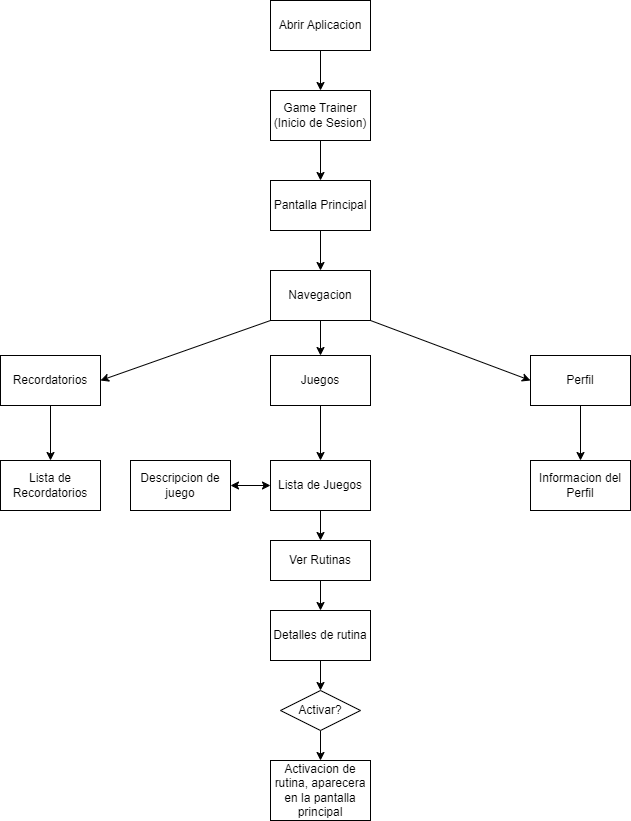

The diagram above was exported from draw.io. Its source (the exported page's mxGraphModel, read from the mxfile embedded in the PNG):
<mxGraphModel dx="1050" dy="565" grid="1" gridSize="10" guides="1" tooltips="1" connect="1" arrows="1" fold="1" page="1" pageScale="1" pageWidth="1100" pageHeight="850" math="0" shadow="0">
  <root>
    <mxCell id="0" />
    <mxCell id="1" parent="0" />
    <mxCell id="vL0U5bHvqSqCiZMn9vHS-16" value="Game Trainer (Inicio de Sesion)" style="rounded=0;whiteSpace=wrap;html=1;" vertex="1" parent="1">
      <mxGeometry x="490" y="110" width="100" height="50" as="geometry" />
    </mxCell>
    <mxCell id="vL0U5bHvqSqCiZMn9vHS-17" value="Pantalla Principal" style="rounded=0;whiteSpace=wrap;html=1;" vertex="1" parent="1">
      <mxGeometry x="490" y="200" width="100" height="50" as="geometry" />
    </mxCell>
    <mxCell id="vL0U5bHvqSqCiZMn9vHS-18" value="Abrir Aplicacion" style="rounded=0;whiteSpace=wrap;html=1;" vertex="1" parent="1">
      <mxGeometry x="490" y="20" width="100" height="50" as="geometry" />
    </mxCell>
    <mxCell id="vL0U5bHvqSqCiZMn9vHS-20" value="Juegos" style="rounded=0;whiteSpace=wrap;html=1;" vertex="1" parent="1">
      <mxGeometry x="490" y="375" width="100" height="50" as="geometry" />
    </mxCell>
    <mxCell id="vL0U5bHvqSqCiZMn9vHS-21" value="Perfil" style="rounded=0;whiteSpace=wrap;html=1;" vertex="1" parent="1">
      <mxGeometry x="750" y="375" width="100" height="50" as="geometry" />
    </mxCell>
    <mxCell id="vL0U5bHvqSqCiZMn9vHS-40" style="edgeStyle=orthogonalEdgeStyle;rounded=0;orthogonalLoop=1;jettySize=auto;html=1;entryX=0.5;entryY=0;entryDx=0;entryDy=0;" edge="1" parent="1" source="vL0U5bHvqSqCiZMn9vHS-22" target="vL0U5bHvqSqCiZMn9vHS-38">
      <mxGeometry relative="1" as="geometry" />
    </mxCell>
    <mxCell id="vL0U5bHvqSqCiZMn9vHS-22" value="Recordatorios" style="rounded=0;whiteSpace=wrap;html=1;" vertex="1" parent="1">
      <mxGeometry x="220" y="375" width="100" height="50" as="geometry" />
    </mxCell>
    <mxCell id="vL0U5bHvqSqCiZMn9vHS-23" value="Informacion del Perfil" style="rounded=0;whiteSpace=wrap;html=1;" vertex="1" parent="1">
      <mxGeometry x="750" y="480" width="100" height="50" as="geometry" />
    </mxCell>
    <mxCell id="vL0U5bHvqSqCiZMn9vHS-41" style="edgeStyle=orthogonalEdgeStyle;rounded=0;orthogonalLoop=1;jettySize=auto;html=1;" edge="1" parent="1" source="vL0U5bHvqSqCiZMn9vHS-24" target="vL0U5bHvqSqCiZMn9vHS-25">
      <mxGeometry relative="1" as="geometry" />
    </mxCell>
    <mxCell id="vL0U5bHvqSqCiZMn9vHS-24" value="Lista de Juegos" style="rounded=0;whiteSpace=wrap;html=1;" vertex="1" parent="1">
      <mxGeometry x="490" y="480" width="100" height="50" as="geometry" />
    </mxCell>
    <mxCell id="vL0U5bHvqSqCiZMn9vHS-42" style="edgeStyle=orthogonalEdgeStyle;rounded=0;orthogonalLoop=1;jettySize=auto;html=1;entryX=0.5;entryY=0;entryDx=0;entryDy=0;" edge="1" parent="1" source="vL0U5bHvqSqCiZMn9vHS-25" target="vL0U5bHvqSqCiZMn9vHS-32">
      <mxGeometry relative="1" as="geometry" />
    </mxCell>
    <mxCell id="vL0U5bHvqSqCiZMn9vHS-25" value="Ver Rutinas" style="rounded=0;whiteSpace=wrap;html=1;" vertex="1" parent="1">
      <mxGeometry x="490" y="560" width="100" height="40" as="geometry" />
    </mxCell>
    <mxCell id="vL0U5bHvqSqCiZMn9vHS-26" value="Descripcion de juego" style="rounded=0;whiteSpace=wrap;html=1;" vertex="1" parent="1">
      <mxGeometry x="350" y="480" width="100" height="50" as="geometry" />
    </mxCell>
    <mxCell id="vL0U5bHvqSqCiZMn9vHS-27" value="" style="endArrow=classic;html=1;rounded=0;exitX=0.5;exitY=1;exitDx=0;exitDy=0;entryX=0.5;entryY=0;entryDx=0;entryDy=0;" edge="1" parent="1" source="vL0U5bHvqSqCiZMn9vHS-18" target="vL0U5bHvqSqCiZMn9vHS-16">
      <mxGeometry width="50" height="50" relative="1" as="geometry">
        <mxPoint x="510" y="210" as="sourcePoint" />
        <mxPoint x="560" y="160" as="targetPoint" />
      </mxGeometry>
    </mxCell>
    <mxCell id="vL0U5bHvqSqCiZMn9vHS-28" value="" style="endArrow=classic;html=1;rounded=0;entryX=0.5;entryY=0;entryDx=0;entryDy=0;exitX=0.5;exitY=1;exitDx=0;exitDy=0;" edge="1" parent="1" source="vL0U5bHvqSqCiZMn9vHS-16" target="vL0U5bHvqSqCiZMn9vHS-17">
      <mxGeometry width="50" height="50" relative="1" as="geometry">
        <mxPoint x="510" y="260" as="sourcePoint" />
        <mxPoint x="560" y="210" as="targetPoint" />
      </mxGeometry>
    </mxCell>
    <mxCell id="vL0U5bHvqSqCiZMn9vHS-29" value="" style="endArrow=classic;html=1;rounded=0;entryX=0.5;entryY=0;entryDx=0;entryDy=0;exitX=0.5;exitY=1;exitDx=0;exitDy=0;" edge="1" parent="1" source="vL0U5bHvqSqCiZMn9vHS-35" target="vL0U5bHvqSqCiZMn9vHS-20">
      <mxGeometry width="50" height="50" relative="1" as="geometry">
        <mxPoint x="510" y="260" as="sourcePoint" />
        <mxPoint x="560" y="210" as="targetPoint" />
      </mxGeometry>
    </mxCell>
    <mxCell id="vL0U5bHvqSqCiZMn9vHS-30" value="" style="endArrow=classic;html=1;rounded=0;exitX=0;exitY=1;exitDx=0;exitDy=0;entryX=1;entryY=0.5;entryDx=0;entryDy=0;" edge="1" parent="1" source="vL0U5bHvqSqCiZMn9vHS-35" target="vL0U5bHvqSqCiZMn9vHS-22">
      <mxGeometry width="50" height="50" relative="1" as="geometry">
        <mxPoint x="510" y="260" as="sourcePoint" />
        <mxPoint x="560" y="210" as="targetPoint" />
      </mxGeometry>
    </mxCell>
    <mxCell id="vL0U5bHvqSqCiZMn9vHS-31" value="" style="endArrow=classic;html=1;rounded=0;exitX=1;exitY=1;exitDx=0;exitDy=0;entryX=0;entryY=0.5;entryDx=0;entryDy=0;" edge="1" parent="1" source="vL0U5bHvqSqCiZMn9vHS-35" target="vL0U5bHvqSqCiZMn9vHS-21">
      <mxGeometry width="50" height="50" relative="1" as="geometry">
        <mxPoint x="510" y="260" as="sourcePoint" />
        <mxPoint x="560" y="210" as="targetPoint" />
      </mxGeometry>
    </mxCell>
    <mxCell id="vL0U5bHvqSqCiZMn9vHS-45" style="edgeStyle=orthogonalEdgeStyle;rounded=0;orthogonalLoop=1;jettySize=auto;html=1;entryX=0.5;entryY=0;entryDx=0;entryDy=0;" edge="1" parent="1" source="vL0U5bHvqSqCiZMn9vHS-32" target="vL0U5bHvqSqCiZMn9vHS-43">
      <mxGeometry relative="1" as="geometry" />
    </mxCell>
    <mxCell id="vL0U5bHvqSqCiZMn9vHS-32" value="Detalles de rutina" style="rounded=0;whiteSpace=wrap;html=1;" vertex="1" parent="1">
      <mxGeometry x="490" y="630" width="100" height="50" as="geometry" />
    </mxCell>
    <mxCell id="vL0U5bHvqSqCiZMn9vHS-33" value="" style="endArrow=classic;html=1;rounded=0;entryX=0.5;entryY=0;entryDx=0;entryDy=0;exitX=0.5;exitY=1;exitDx=0;exitDy=0;" edge="1" parent="1" source="vL0U5bHvqSqCiZMn9vHS-20" target="vL0U5bHvqSqCiZMn9vHS-24">
      <mxGeometry width="50" height="50" relative="1" as="geometry">
        <mxPoint x="510" y="460" as="sourcePoint" />
        <mxPoint x="560" y="410" as="targetPoint" />
      </mxGeometry>
    </mxCell>
    <mxCell id="vL0U5bHvqSqCiZMn9vHS-34" value="" style="endArrow=classic;html=1;rounded=0;exitX=0.5;exitY=1;exitDx=0;exitDy=0;entryX=0.5;entryY=0;entryDx=0;entryDy=0;" edge="1" parent="1" source="vL0U5bHvqSqCiZMn9vHS-21" target="vL0U5bHvqSqCiZMn9vHS-23">
      <mxGeometry width="50" height="50" relative="1" as="geometry">
        <mxPoint x="510" y="460" as="sourcePoint" />
        <mxPoint x="560" y="410" as="targetPoint" />
      </mxGeometry>
    </mxCell>
    <mxCell id="vL0U5bHvqSqCiZMn9vHS-35" value="Navegacion" style="rounded=0;whiteSpace=wrap;html=1;" vertex="1" parent="1">
      <mxGeometry x="490" y="290" width="100" height="50" as="geometry" />
    </mxCell>
    <mxCell id="vL0U5bHvqSqCiZMn9vHS-36" value="" style="endArrow=classic;html=1;rounded=0;exitX=0.5;exitY=1;exitDx=0;exitDy=0;entryX=0.5;entryY=0;entryDx=0;entryDy=0;" edge="1" parent="1" source="vL0U5bHvqSqCiZMn9vHS-17" target="vL0U5bHvqSqCiZMn9vHS-35">
      <mxGeometry width="50" height="50" relative="1" as="geometry">
        <mxPoint x="510" y="260" as="sourcePoint" />
        <mxPoint x="560" y="210" as="targetPoint" />
      </mxGeometry>
    </mxCell>
    <mxCell id="vL0U5bHvqSqCiZMn9vHS-37" value="" style="endArrow=classic;startArrow=classic;html=1;rounded=0;exitX=1;exitY=0.5;exitDx=0;exitDy=0;entryX=0;entryY=0.5;entryDx=0;entryDy=0;" edge="1" parent="1" source="vL0U5bHvqSqCiZMn9vHS-26" target="vL0U5bHvqSqCiZMn9vHS-24">
      <mxGeometry width="50" height="50" relative="1" as="geometry">
        <mxPoint x="510" y="460" as="sourcePoint" />
        <mxPoint x="560" y="410" as="targetPoint" />
      </mxGeometry>
    </mxCell>
    <mxCell id="vL0U5bHvqSqCiZMn9vHS-38" value="Lista de Recordatorios" style="rounded=0;whiteSpace=wrap;html=1;" vertex="1" parent="1">
      <mxGeometry x="220" y="480" width="100" height="50" as="geometry" />
    </mxCell>
    <mxCell id="vL0U5bHvqSqCiZMn9vHS-46" style="edgeStyle=orthogonalEdgeStyle;rounded=0;orthogonalLoop=1;jettySize=auto;html=1;" edge="1" parent="1" source="vL0U5bHvqSqCiZMn9vHS-43" target="vL0U5bHvqSqCiZMn9vHS-44">
      <mxGeometry relative="1" as="geometry" />
    </mxCell>
    <mxCell id="vL0U5bHvqSqCiZMn9vHS-43" value="Activar?" style="rhombus;whiteSpace=wrap;html=1;" vertex="1" parent="1">
      <mxGeometry x="500" y="710" width="80" height="40" as="geometry" />
    </mxCell>
    <mxCell id="vL0U5bHvqSqCiZMn9vHS-44" value="Activacion de rutina, aparecera en la pantalla principal" style="rounded=0;whiteSpace=wrap;html=1;" vertex="1" parent="1">
      <mxGeometry x="490" y="780" width="100" height="60" as="geometry" />
    </mxCell>
  </root>
</mxGraphModel>